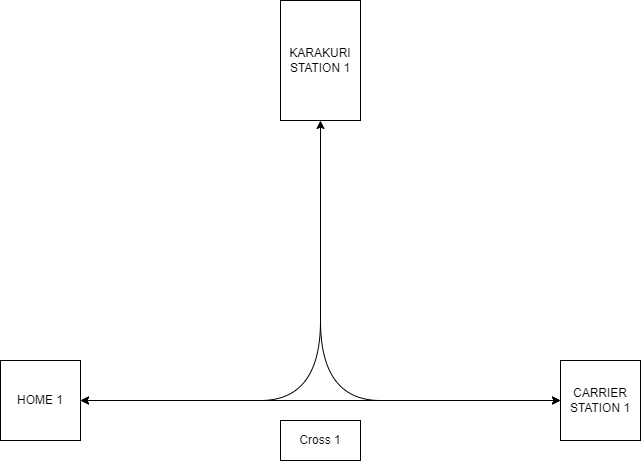

The diagram above was exported from draw.io. Its source (the exported page's mxGraphModel, read from the mxfile embedded in the PNG):
<mxGraphModel dx="1050" dy="621" grid="1" gridSize="10" guides="1" tooltips="1" connect="1" arrows="1" fold="1" page="1" pageScale="1" pageWidth="1169" pageHeight="827" math="0" shadow="0">
  <root>
    <mxCell id="pYNCSoguDwVUarvR1-ph-0" />
    <mxCell id="pYNCSoguDwVUarvR1-ph-1" parent="pYNCSoguDwVUarvR1-ph-0" />
    <mxCell id="pYNCSoguDwVUarvR1-ph-2" style="edgeStyle=orthogonalEdgeStyle;rounded=0;orthogonalLoop=1;jettySize=auto;html=1;startArrow=classic;startFill=1;" edge="1" parent="pYNCSoguDwVUarvR1-ph-1">
      <mxGeometry relative="1" as="geometry">
        <mxPoint x="240" y="520" as="sourcePoint" />
        <mxPoint x="720" y="520" as="targetPoint" />
      </mxGeometry>
    </mxCell>
    <mxCell id="pYNCSoguDwVUarvR1-ph-3" value="HOME 1" style="rounded=0;whiteSpace=wrap;html=1;fillColor=none;" vertex="1" parent="pYNCSoguDwVUarvR1-ph-1">
      <mxGeometry x="160" y="480" width="80" height="80" as="geometry" />
    </mxCell>
    <mxCell id="pYNCSoguDwVUarvR1-ph-4" value="CARRIER&lt;div&gt;STATION 1&lt;/div&gt;" style="rounded=0;whiteSpace=wrap;html=1;fillColor=none;" vertex="1" parent="pYNCSoguDwVUarvR1-ph-1">
      <mxGeometry x="720" y="480" width="80" height="80" as="geometry" />
    </mxCell>
    <mxCell id="pYNCSoguDwVUarvR1-ph-5" value="KARAKURI STATION 1" style="rounded=0;whiteSpace=wrap;html=1;fillColor=none;" vertex="1" parent="pYNCSoguDwVUarvR1-ph-1">
      <mxGeometry x="440" y="120" width="80" height="120" as="geometry" />
    </mxCell>
    <mxCell id="pYNCSoguDwVUarvR1-ph-9" value="Cross&amp;nbsp;&lt;span style=&quot;background-color: initial;&quot;&gt;1&lt;/span&gt;" style="rounded=0;whiteSpace=wrap;html=1;fillColor=none;" vertex="1" parent="pYNCSoguDwVUarvR1-ph-1">
      <mxGeometry x="440" y="540" width="80" height="40" as="geometry" />
    </mxCell>
    <mxCell id="pYNCSoguDwVUarvR1-ph-14" value="" style="curved=1;endArrow=none;html=1;rounded=0;exitX=0;exitY=0.5;exitDx=0;exitDy=0;startArrow=classic;startFill=1;endFill=0;" edge="1" parent="pYNCSoguDwVUarvR1-ph-1" source="pYNCSoguDwVUarvR1-ph-4">
      <mxGeometry width="50" height="50" relative="1" as="geometry">
        <mxPoint x="1040" y="599.9999999999995" as="sourcePoint" />
        <mxPoint x="480" y="439.99999999999955" as="targetPoint" />
        <Array as="points">
          <mxPoint x="600" y="519.9999999999995" />
          <mxPoint x="480" y="519.9999999999995" />
        </Array>
      </mxGeometry>
    </mxCell>
    <mxCell id="pYNCSoguDwVUarvR1-ph-15" value="" style="endArrow=none;html=1;rounded=0;" edge="1" parent="pYNCSoguDwVUarvR1-ph-1">
      <mxGeometry width="50" height="50" relative="1" as="geometry">
        <mxPoint x="480" y="440" as="sourcePoint" />
        <mxPoint x="480" y="400" as="targetPoint" />
      </mxGeometry>
    </mxCell>
    <mxCell id="pYNCSoguDwVUarvR1-ph-16" value="" style="curved=1;endArrow=none;html=1;rounded=0;exitX=0;exitY=0.5;exitDx=0;exitDy=0;startArrow=classic;startFill=1;endFill=0;" edge="1" parent="pYNCSoguDwVUarvR1-ph-1">
      <mxGeometry width="50" height="50" relative="1" as="geometry">
        <mxPoint x="240" y="520" as="sourcePoint" />
        <mxPoint x="480" y="439.99999999999955" as="targetPoint" />
        <Array as="points">
          <mxPoint x="360" y="519.9999999999995" />
          <mxPoint x="480" y="519.9999999999995" />
        </Array>
      </mxGeometry>
    </mxCell>
    <mxCell id="pYNCSoguDwVUarvR1-ph-17" value="" style="endArrow=classic;html=1;rounded=0;endFill=1;" edge="1" parent="pYNCSoguDwVUarvR1-ph-1">
      <mxGeometry width="50" height="50" relative="1" as="geometry">
        <mxPoint x="480" y="410" as="sourcePoint" />
        <mxPoint x="480" y="240" as="targetPoint" />
      </mxGeometry>
    </mxCell>
  </root>
</mxGraphModel>